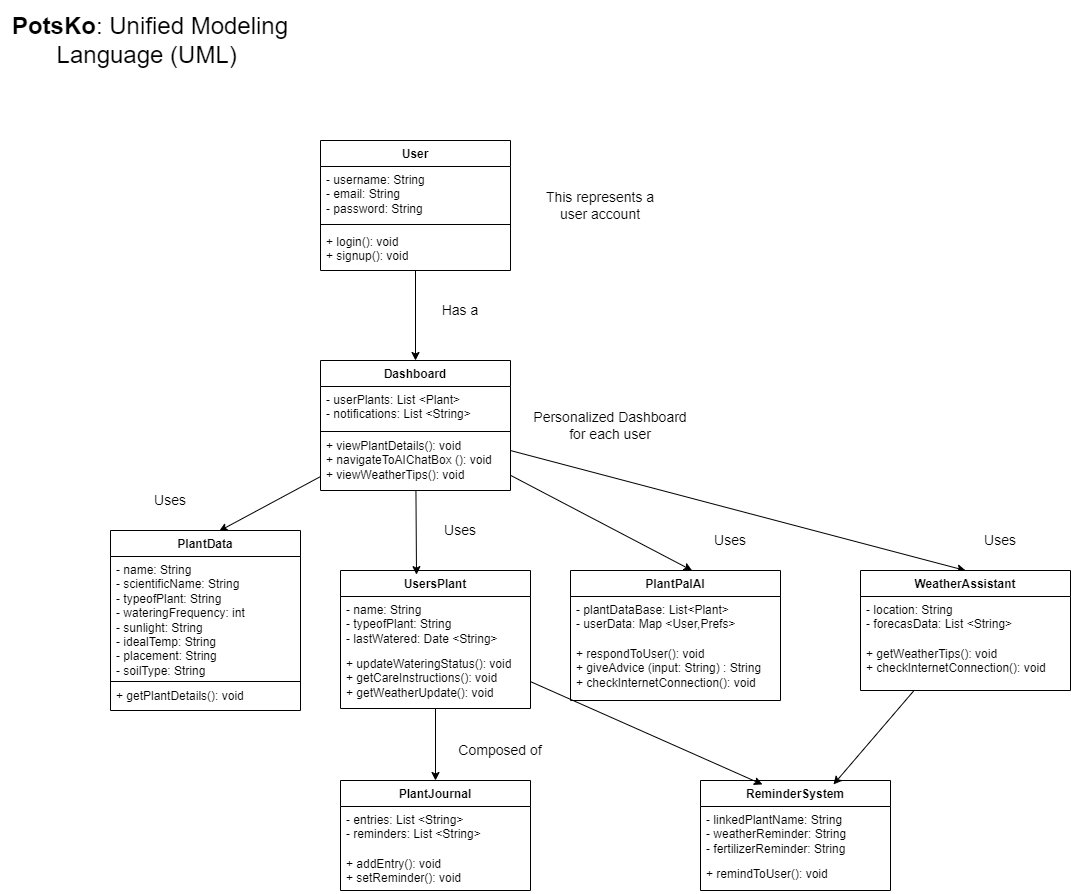

The diagram above was exported from draw.io. Its source (the exported page's mxGraphModel, read from the mxfile embedded in the PNG):
<mxGraphModel dx="1324" dy="2656" grid="1" gridSize="10" guides="1" tooltips="1" connect="1" arrows="1" fold="1" page="1" pageScale="1" pageWidth="850" pageHeight="1100" math="0" shadow="0">
  <root>
    <mxCell id="0" />
    <mxCell id="1" parent="0" />
    <mxCell id="4" value="&lt;font style=&quot;font-size: 24px;&quot;&gt;&lt;b&gt;PotsKo&lt;/b&gt;: Unified Modeling Language (UML)&amp;nbsp;&lt;/font&gt;" style="text;html=1;align=center;verticalAlign=middle;whiteSpace=wrap;rounded=0;" parent="1" vertex="1">
      <mxGeometry x="-840" y="-2190" width="300" height="80" as="geometry" />
    </mxCell>
    <mxCell id="17" style="edgeStyle=none;html=1;entryX=0.5;entryY=0;entryDx=0;entryDy=0;" parent="1" source="5" target="13" edge="1">
      <mxGeometry relative="1" as="geometry" />
    </mxCell>
    <mxCell id="5" value="User" style="swimlane;fontStyle=1;align=center;verticalAlign=top;childLayout=stackLayout;horizontal=1;startSize=26;horizontalStack=0;resizeParent=1;resizeParentMax=0;resizeLast=0;collapsible=1;marginBottom=0;whiteSpace=wrap;html=1;" parent="1" vertex="1">
      <mxGeometry x="-520" y="-2050" width="190" height="130" as="geometry">
        <mxRectangle x="-690" y="-2020" width="70" height="30" as="alternateBounds" />
      </mxGeometry>
    </mxCell>
    <mxCell id="6" value="- username: String&lt;div&gt;- email: String&lt;/div&gt;&lt;div&gt;- password: String&lt;/div&gt;" style="text;strokeColor=none;fillColor=none;align=left;verticalAlign=top;spacingLeft=4;spacingRight=4;overflow=hidden;rotatable=0;points=[[0,0.5],[1,0.5]];portConstraint=eastwest;whiteSpace=wrap;html=1;" parent="5" vertex="1">
      <mxGeometry y="26" width="190" height="54" as="geometry" />
    </mxCell>
    <mxCell id="7" value="" style="line;strokeWidth=1;fillColor=none;align=left;verticalAlign=middle;spacingTop=-1;spacingLeft=3;spacingRight=3;rotatable=0;labelPosition=right;points=[];portConstraint=eastwest;strokeColor=inherit;" parent="5" vertex="1">
      <mxGeometry y="80" width="190" height="8" as="geometry" />
    </mxCell>
    <mxCell id="8" value="+ login(): void&lt;div&gt;+ signup(): void&lt;/div&gt;" style="text;strokeColor=none;fillColor=none;align=left;verticalAlign=top;spacingLeft=4;spacingRight=4;overflow=hidden;rotatable=0;points=[[0,0.5],[1,0.5]];portConstraint=eastwest;whiteSpace=wrap;html=1;" parent="5" vertex="1">
      <mxGeometry y="88" width="190" height="42" as="geometry" />
    </mxCell>
    <mxCell id="12" value="&lt;font style=&quot;font-size: 14px;&quot;&gt;This represents a user account&lt;/font&gt;" style="text;html=1;align=center;verticalAlign=middle;whiteSpace=wrap;rounded=0;strokeColor=light-dark(transparent,#00FF00);" parent="1" vertex="1">
      <mxGeometry x="-310" y="-2007.5" width="140" height="45" as="geometry" />
    </mxCell>
    <mxCell id="48" style="edgeStyle=none;html=1;entryX=0.5;entryY=0;entryDx=0;entryDy=0;" parent="1" source="13" target="44" edge="1">
      <mxGeometry relative="1" as="geometry" />
    </mxCell>
    <mxCell id="13" value="Dashboard" style="swimlane;fontStyle=1;align=center;verticalAlign=top;childLayout=stackLayout;horizontal=1;startSize=26;horizontalStack=0;resizeParent=1;resizeParentMax=0;resizeLast=0;collapsible=1;marginBottom=0;whiteSpace=wrap;html=1;" parent="1" vertex="1">
      <mxGeometry x="-520" y="-1830" width="190" height="130" as="geometry" />
    </mxCell>
    <mxCell id="14" value="- userPlants: List &amp;lt;Plant&amp;gt;&amp;nbsp;&lt;div&gt;- notifications: List &amp;lt;String&amp;gt;&amp;nbsp;&lt;/div&gt;&lt;div&gt;&lt;br&gt;&lt;/div&gt;" style="text;strokeColor=none;fillColor=none;align=left;verticalAlign=top;spacingLeft=4;spacingRight=4;overflow=hidden;rotatable=0;points=[[0,0.5],[1,0.5]];portConstraint=eastwest;whiteSpace=wrap;html=1;" parent="13" vertex="1">
      <mxGeometry y="26" width="190" height="44" as="geometry" />
    </mxCell>
    <mxCell id="15" value="" style="line;strokeWidth=1;fillColor=none;align=left;verticalAlign=middle;spacingTop=-1;spacingLeft=3;spacingRight=3;rotatable=0;labelPosition=right;points=[];portConstraint=eastwest;strokeColor=inherit;" parent="13" vertex="1">
      <mxGeometry y="70" width="190" height="2" as="geometry" />
    </mxCell>
    <mxCell id="16" value="+ viewPlantDetails(): void&lt;div&gt;+ navigateToAIChatBox (): void&lt;/div&gt;&lt;div&gt;+ viewWeatherTips(): void&lt;/div&gt;" style="text;strokeColor=none;fillColor=none;align=left;verticalAlign=top;spacingLeft=4;spacingRight=4;overflow=hidden;rotatable=0;points=[[0,0.5],[1,0.5]];portConstraint=eastwest;whiteSpace=wrap;html=1;" parent="13" vertex="1">
      <mxGeometry y="72" width="190" height="58" as="geometry" />
    </mxCell>
    <mxCell id="18" value="&lt;font style=&quot;font-size: 14px;&quot;&gt;Has a&lt;/font&gt;" style="text;html=1;align=center;verticalAlign=middle;whiteSpace=wrap;rounded=0;strokeColor=light-dark(transparent,#00FF00);" parent="1" vertex="1">
      <mxGeometry x="-410" y="-1900" width="60" height="40" as="geometry" />
    </mxCell>
    <mxCell id="19" value="&lt;font style=&quot;font-size: 14px;&quot;&gt;Personalized Dashboard for each user&lt;/font&gt;" style="text;html=1;align=center;verticalAlign=middle;whiteSpace=wrap;rounded=0;strokeColor=light-dark(transparent,#00FF00);" parent="1" vertex="1">
      <mxGeometry x="-310" y="-1788.75" width="160" height="47.5" as="geometry" />
    </mxCell>
    <mxCell id="25" value="PlantData" style="swimlane;fontStyle=1;align=center;verticalAlign=top;childLayout=stackLayout;horizontal=1;startSize=26;horizontalStack=0;resizeParent=1;resizeParentMax=0;resizeLast=0;collapsible=1;marginBottom=0;whiteSpace=wrap;html=1;" parent="1" vertex="1">
      <mxGeometry x="-730" y="-1660" width="190" height="180" as="geometry" />
    </mxCell>
    <mxCell id="26" value="&lt;div&gt;- name: String&lt;/div&gt;&lt;div&gt;- scientificName: String&lt;/div&gt;&lt;div&gt;- typeofPlant: String&lt;/div&gt;&lt;div&gt;- wateringFrequency: int&lt;/div&gt;&lt;div&gt;- sunlight: String&lt;/div&gt;&lt;div&gt;- idealTemp: String&lt;/div&gt;&lt;div&gt;- placement: String&lt;/div&gt;&lt;div&gt;- soilType: String&lt;/div&gt;&lt;div&gt;&lt;br&gt;&lt;/div&gt;" style="text;strokeColor=none;fillColor=none;align=left;verticalAlign=top;spacingLeft=4;spacingRight=4;overflow=hidden;rotatable=0;points=[[0,0.5],[1,0.5]];portConstraint=eastwest;whiteSpace=wrap;html=1;" parent="25" vertex="1">
      <mxGeometry y="26" width="190" height="124" as="geometry" />
    </mxCell>
    <mxCell id="27" value="" style="line;strokeWidth=1;fillColor=none;align=left;verticalAlign=middle;spacingTop=-1;spacingLeft=3;spacingRight=3;rotatable=0;labelPosition=right;points=[];portConstraint=eastwest;strokeColor=inherit;" parent="25" vertex="1">
      <mxGeometry y="150" width="190" height="2" as="geometry" />
    </mxCell>
    <mxCell id="28" value="+ getPlantDetails(): void&lt;div&gt;&lt;br&gt;&lt;/div&gt;" style="text;strokeColor=none;fillColor=none;align=left;verticalAlign=top;spacingLeft=4;spacingRight=4;overflow=hidden;rotatable=0;points=[[0,0.5],[1,0.5]];portConstraint=eastwest;whiteSpace=wrap;html=1;" parent="25" vertex="1">
      <mxGeometry y="152" width="190" height="28" as="geometry" />
    </mxCell>
    <mxCell id="30" style="edgeStyle=none;html=1;entryX=0.572;entryY=0.003;entryDx=0;entryDy=0;entryPerimeter=0;" parent="1" source="13" target="25" edge="1">
      <mxGeometry relative="1" as="geometry" />
    </mxCell>
    <mxCell id="52" style="edgeStyle=none;html=1;" parent="1" source="31" target="49" edge="1">
      <mxGeometry relative="1" as="geometry" />
    </mxCell>
    <mxCell id="31" value="UsersPlant" style="swimlane;fontStyle=1;align=center;verticalAlign=top;childLayout=stackLayout;horizontal=1;startSize=26;horizontalStack=0;resizeParent=1;resizeParentMax=0;resizeLast=0;collapsible=1;marginBottom=0;whiteSpace=wrap;html=1;" parent="1" vertex="1">
      <mxGeometry x="-500" y="-1620" width="190" height="138" as="geometry" />
    </mxCell>
    <mxCell id="32" value="- name: String&lt;div&gt;- typeofPlant: String&lt;/div&gt;&lt;div&gt;- lastWatered: Date &amp;lt;String&amp;gt;&lt;/div&gt;" style="text;strokeColor=light-dark(transparent,#FFFFFF);fillColor=none;align=left;verticalAlign=top;spacingLeft=4;spacingRight=4;overflow=hidden;rotatable=0;points=[[0,0.5],[1,0.5]];portConstraint=eastwest;whiteSpace=wrap;html=1;" parent="31" vertex="1">
      <mxGeometry y="26" width="190" height="54" as="geometry" />
    </mxCell>
    <mxCell id="34" value="&lt;div&gt;+ updateWateringStatus(): void&lt;/div&gt;&lt;div&gt;+ getCareInstructions(): void&lt;/div&gt;&lt;div&gt;+ getWeatherUpdate(): void&lt;/div&gt;" style="text;strokeColor=none;fillColor=none;align=left;verticalAlign=top;spacingLeft=4;spacingRight=4;overflow=hidden;rotatable=0;points=[[0,0.5],[1,0.5]];portConstraint=eastwest;whiteSpace=wrap;html=1;" parent="31" vertex="1">
      <mxGeometry y="80" width="190" height="58" as="geometry" />
    </mxCell>
    <mxCell id="36" style="edgeStyle=none;html=1;entryX=0.4;entryY=0.03;entryDx=0;entryDy=0;entryPerimeter=0;" parent="1" source="13" target="31" edge="1">
      <mxGeometry relative="1" as="geometry" />
    </mxCell>
    <mxCell id="37" value="&lt;font style=&quot;font-size: 14px;&quot;&gt;Uses&lt;/font&gt;" style="text;html=1;align=center;verticalAlign=middle;whiteSpace=wrap;rounded=0;strokeColor=light-dark(transparent,#00FF00);" parent="1" vertex="1">
      <mxGeometry x="-700" y="-1710" width="60" height="40" as="geometry" />
    </mxCell>
    <mxCell id="38" value="&lt;font style=&quot;font-size: 14px;&quot;&gt;Uses&lt;/font&gt;" style="text;html=1;align=center;verticalAlign=middle;whiteSpace=wrap;rounded=0;strokeColor=light-dark(transparent,#00FF00);" parent="1" vertex="1">
      <mxGeometry x="-410" y="-1680" width="60" height="40" as="geometry" />
    </mxCell>
    <mxCell id="39" value="PlantPalAI" style="swimlane;fontStyle=1;align=center;verticalAlign=top;childLayout=stackLayout;horizontal=1;startSize=26;horizontalStack=0;resizeParent=1;resizeParentMax=0;resizeLast=0;collapsible=1;marginBottom=0;whiteSpace=wrap;html=1;" parent="1" vertex="1">
      <mxGeometry x="-270" y="-1620" width="210" height="130" as="geometry" />
    </mxCell>
    <mxCell id="40" value="- plantDataBase: List&amp;lt;Plant&amp;gt;&amp;nbsp;&lt;div&gt;- userData: Map &amp;lt;User,Prefs&amp;gt;&lt;/div&gt;" style="text;strokeColor=light-dark(transparent,#FFFFFF);fillColor=none;align=left;verticalAlign=top;spacingLeft=4;spacingRight=4;overflow=hidden;rotatable=0;points=[[0,0.5],[1,0.5]];portConstraint=eastwest;whiteSpace=wrap;html=1;" parent="39" vertex="1">
      <mxGeometry y="26" width="210" height="44" as="geometry" />
    </mxCell>
    <mxCell id="41" value="&lt;div&gt;+ respondToUser(): void&lt;/div&gt;&lt;div&gt;+ giveAdvice (input: String) : String&lt;/div&gt;&lt;div&gt;+ checkInternetConnection(): void&lt;/div&gt;" style="text;strokeColor=none;fillColor=none;align=left;verticalAlign=top;spacingLeft=4;spacingRight=4;overflow=hidden;rotatable=0;points=[[0,0.5],[1,0.5]];portConstraint=eastwest;whiteSpace=wrap;html=1;" parent="39" vertex="1">
      <mxGeometry y="70" width="210" height="60" as="geometry" />
    </mxCell>
    <mxCell id="42" style="edgeStyle=none;html=1;entryX=0.579;entryY=0;entryDx=0;entryDy=0;entryPerimeter=0;" parent="1" source="13" target="39" edge="1">
      <mxGeometry relative="1" as="geometry" />
    </mxCell>
    <mxCell id="43" value="&lt;font style=&quot;font-size: 14px;&quot;&gt;Uses&lt;/font&gt;" style="text;html=1;align=center;verticalAlign=middle;whiteSpace=wrap;rounded=0;strokeColor=light-dark(transparent,#00FF00);" parent="1" vertex="1">
      <mxGeometry x="-140" y="-1670" width="60" height="40" as="geometry" />
    </mxCell>
    <mxCell id="44" value="WeatherAssistant" style="swimlane;fontStyle=1;align=center;verticalAlign=top;childLayout=stackLayout;horizontal=1;startSize=26;horizontalStack=0;resizeParent=1;resizeParentMax=0;resizeLast=0;collapsible=1;marginBottom=0;whiteSpace=wrap;html=1;" parent="1" vertex="1">
      <mxGeometry x="20" y="-1620" width="210" height="120" as="geometry" />
    </mxCell>
    <mxCell id="45" value="- location: String&lt;div&gt;- forecasData: List &amp;lt;String&amp;gt;&lt;/div&gt;" style="text;strokeColor=light-dark(transparent,#FFFFFF);fillColor=none;align=left;verticalAlign=top;spacingLeft=4;spacingRight=4;overflow=hidden;rotatable=0;points=[[0,0.5],[1,0.5]];portConstraint=eastwest;whiteSpace=wrap;html=1;" parent="44" vertex="1">
      <mxGeometry y="26" width="210" height="44" as="geometry" />
    </mxCell>
    <mxCell id="46" value="&lt;div&gt;+ getWeatherTips(): void&lt;/div&gt;&lt;div&gt;+ checkInternetConnection(): void&lt;/div&gt;" style="text;strokeColor=none;fillColor=none;align=left;verticalAlign=top;spacingLeft=4;spacingRight=4;overflow=hidden;rotatable=0;points=[[0,0.5],[1,0.5]];portConstraint=eastwest;whiteSpace=wrap;html=1;" parent="44" vertex="1">
      <mxGeometry y="70" width="210" height="50" as="geometry" />
    </mxCell>
    <mxCell id="49" value="PlantJournal" style="swimlane;fontStyle=1;align=center;verticalAlign=top;childLayout=stackLayout;horizontal=1;startSize=26;horizontalStack=0;resizeParent=1;resizeParentMax=0;resizeLast=0;collapsible=1;marginBottom=0;whiteSpace=wrap;html=1;" parent="1" vertex="1">
      <mxGeometry x="-500" y="-1410" width="190" height="110" as="geometry" />
    </mxCell>
    <mxCell id="50" value="- entries: List &amp;lt;String&amp;gt;&amp;nbsp;&lt;div&gt;- reminders: List &amp;lt;String&amp;gt;&amp;nbsp;&lt;/div&gt;" style="text;strokeColor=light-dark(transparent,#FFFFFF);fillColor=none;align=left;verticalAlign=top;spacingLeft=4;spacingRight=4;overflow=hidden;rotatable=0;points=[[0,0.5],[1,0.5]];portConstraint=eastwest;whiteSpace=wrap;html=1;" parent="49" vertex="1">
      <mxGeometry y="26" width="190" height="44" as="geometry" />
    </mxCell>
    <mxCell id="51" value="&lt;div&gt;+ addEntry(): void&lt;/div&gt;&lt;div&gt;+ setReminder(): void&lt;/div&gt;" style="text;strokeColor=none;fillColor=none;align=left;verticalAlign=top;spacingLeft=4;spacingRight=4;overflow=hidden;rotatable=0;points=[[0,0.5],[1,0.5]];portConstraint=eastwest;whiteSpace=wrap;html=1;" parent="49" vertex="1">
      <mxGeometry y="70" width="190" height="40" as="geometry" />
    </mxCell>
    <mxCell id="59" value="&lt;font style=&quot;font-size: 14px;&quot;&gt;Composed of&lt;/font&gt;" style="text;html=1;align=center;verticalAlign=middle;whiteSpace=wrap;rounded=0;strokeColor=light-dark(transparent,#00FF00);" parent="1" vertex="1">
      <mxGeometry x="-390" y="-1460" width="100" height="40" as="geometry" />
    </mxCell>
    <mxCell id="60" value="&lt;font style=&quot;font-size: 14px;&quot;&gt;Uses&lt;/font&gt;" style="text;html=1;align=center;verticalAlign=middle;whiteSpace=wrap;rounded=0;strokeColor=light-dark(transparent,#00FF00);" parent="1" vertex="1">
      <mxGeometry x="130" y="-1670" width="60" height="40" as="geometry" />
    </mxCell>
    <mxCell id="61" value="ReminderSystem" style="swimlane;fontStyle=1;align=center;verticalAlign=top;childLayout=stackLayout;horizontal=1;startSize=26;horizontalStack=0;resizeParent=1;resizeParentMax=0;resizeLast=0;collapsible=1;marginBottom=0;whiteSpace=wrap;html=1;" parent="1" vertex="1">
      <mxGeometry x="-140" y="-1410" width="190" height="110" as="geometry" />
    </mxCell>
    <mxCell id="62" value="- linkedPlantName: String&lt;div&gt;- weatherReminder: String&lt;/div&gt;&lt;div&gt;- fertilizerReminder: String&lt;/div&gt;" style="text;strokeColor=light-dark(transparent,#FFFFFF);fillColor=none;align=left;verticalAlign=top;spacingLeft=4;spacingRight=4;overflow=hidden;rotatable=0;points=[[0,0.5],[1,0.5]];portConstraint=eastwest;whiteSpace=wrap;html=1;" parent="61" vertex="1">
      <mxGeometry y="26" width="190" height="54" as="geometry" />
    </mxCell>
    <mxCell id="63" value="&lt;div&gt;&lt;span style=&quot;background-color: transparent;&quot;&gt;+ remindToUser(): void&lt;/span&gt;&lt;/div&gt;" style="text;strokeColor=none;fillColor=none;align=left;verticalAlign=top;spacingLeft=4;spacingRight=4;overflow=hidden;rotatable=0;points=[[0,0.5],[1,0.5]];portConstraint=eastwest;whiteSpace=wrap;html=1;" parent="61" vertex="1">
      <mxGeometry y="80" width="190" height="30" as="geometry" />
    </mxCell>
    <mxCell id="64" style="edgeStyle=none;html=1;entryX=0.326;entryY=0.036;entryDx=0;entryDy=0;entryPerimeter=0;" parent="1" source="31" target="61" edge="1">
      <mxGeometry relative="1" as="geometry" />
    </mxCell>
    <mxCell id="65" style="edgeStyle=none;html=1;entryX=0.7;entryY=0.036;entryDx=0;entryDy=0;entryPerimeter=0;" parent="1" source="44" target="61" edge="1">
      <mxGeometry relative="1" as="geometry" />
    </mxCell>
  </root>
</mxGraphModel>